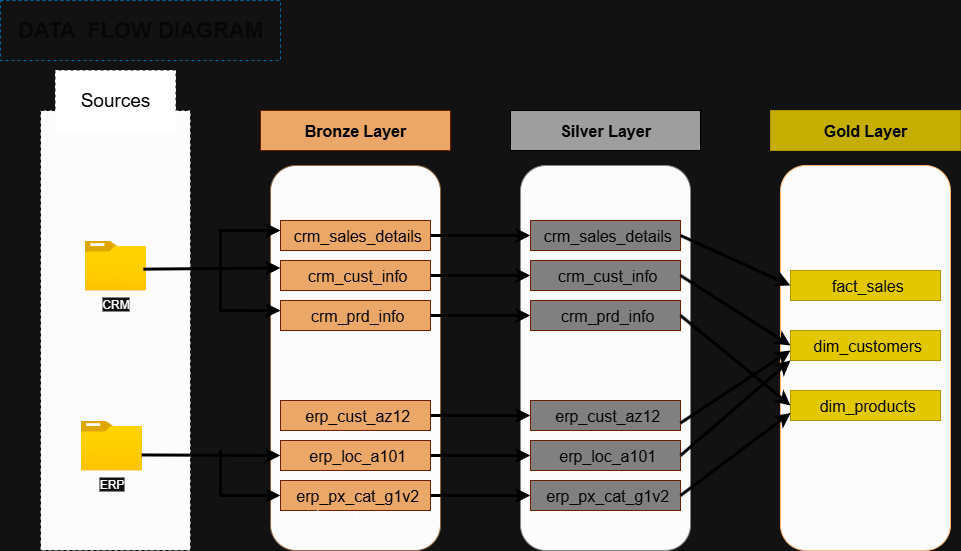

The diagram above was exported from draw.io. Its source (the exported page's mxGraphModel, read from the mxfile embedded in the PNG):
<mxGraphModel dx="786" dy="516" grid="1" gridSize="10" guides="1" tooltips="1" connect="1" arrows="1" fold="1" page="1" pageScale="1" pageWidth="3300" pageHeight="4681" background="#ffffff" math="0" shadow="0">
  <root>
    <mxCell id="0" />
    <mxCell id="1" parent="0" />
    <mxCell id="LhJlgbpYCMm2p8S9zkUG-1" value="&lt;font style=&quot;color: light-dark(rgb(0, 0, 0), rgb(7, 7, 7)); font-size: 22px;&quot;&gt;&lt;b style=&quot;&quot;&gt;DATA&amp;nbsp; FLOW DIAGRAM&lt;/b&gt;&lt;/font&gt;" style="rounded=0;whiteSpace=wrap;html=1;dashed=1;fillColor=none;fontColor=#ffffff;strokeColor=#006EAF;" parent="1" vertex="1">
      <mxGeometry x="10" y="30" width="280" height="60" as="geometry" />
    </mxCell>
    <mxCell id="LhJlgbpYCMm2p8S9zkUG-2" value="" style="rounded=0;whiteSpace=wrap;html=1;labelBackgroundColor=#FFFFFF;fillColor=#FCFCFC;strokeColor=light-dark(#000000,#070707);dashed=1;" parent="1" vertex="1">
      <mxGeometry x="50" y="140" width="150" height="440" as="geometry" />
    </mxCell>
    <mxCell id="LhJlgbpYCMm2p8S9zkUG-3" value="&lt;font style=&quot;color: rgb(0, 0, 0); font-size: 19px;&quot;&gt;Sources&lt;/font&gt;" style="rounded=0;whiteSpace=wrap;html=1;fillColor=#FFFFFF;dashed=1;" parent="1" vertex="1">
      <mxGeometry x="65" y="100" width="120" height="60" as="geometry" />
    </mxCell>
    <mxCell id="LhJlgbpYCMm2p8S9zkUG-5" value="CRM" style="image;aspect=fixed;html=1;points=[];align=center;fontSize=12;image=img/lib/azure2/general/Folder_Blank.svg;" parent="1" vertex="1">
      <mxGeometry x="94.19" y="270" width="61.61" height="50" as="geometry" />
    </mxCell>
    <mxCell id="LhJlgbpYCMm2p8S9zkUG-7" value="ERP" style="image;aspect=fixed;html=1;points=[];align=center;fontSize=12;image=img/lib/azure2/general/Folder_Blank.svg;" parent="1" vertex="1">
      <mxGeometry x="90" y="450" width="61.61" height="50" as="geometry" />
    </mxCell>
    <mxCell id="LhJlgbpYCMm2p8S9zkUG-8" value="" style="rounded=1;whiteSpace=wrap;html=1;fillColor=#FCFCFC;strokeColor=light-dark(#000000,#8F653F);" parent="1" vertex="1">
      <mxGeometry x="280" y="195" width="170" height="385" as="geometry" />
    </mxCell>
    <mxCell id="LhJlgbpYCMm2p8S9zkUG-9" value="&lt;font style=&quot;font-size: 16px; color: rgb(0, 0, 0);&quot;&gt;&lt;b style=&quot;&quot;&gt;Bronze Layer&lt;/b&gt;&lt;/font&gt;" style="rounded=0;whiteSpace=wrap;html=1;fillColor=light-dark(#000000,#EBA767);strokeColor=#6D1F00;fontColor=#ffffff;" parent="1" vertex="1">
      <mxGeometry x="270" y="140" width="190" height="40" as="geometry" />
    </mxCell>
    <mxCell id="LhJlgbpYCMm2p8S9zkUG-10" value="&lt;font color=&quot;#000000&quot;&gt;&lt;span style=&quot;font-size: 16px;&quot;&gt;&lt;b&gt;Silver Layer&lt;/b&gt;&lt;/span&gt;&lt;/font&gt;" style="rounded=0;whiteSpace=wrap;html=1;fillColor=light-dark(#000000,#9E9E9E);strokeColor=#000000;" parent="1" vertex="1">
      <mxGeometry x="520" y="140" width="190" height="40" as="geometry" />
    </mxCell>
    <mxCell id="LhJlgbpYCMm2p8S9zkUG-11" value="" style="rounded=1;whiteSpace=wrap;html=1;fillColor=#FCFCFC;strokeColor=light-dark(#000000,#858585);" parent="1" vertex="1">
      <mxGeometry x="530" y="195" width="170" height="385" as="geometry" />
    </mxCell>
    <mxCell id="LhJlgbpYCMm2p8S9zkUG-12" value="&lt;font style=&quot;font-size: 16px; color: rgb(0, 0, 0);&quot;&gt;&lt;b style=&quot;&quot;&gt;Gold Layer&lt;/b&gt;&lt;/font&gt;" style="rounded=0;whiteSpace=wrap;html=1;fillColor=#C5AE00;strokeColor=#B09500;fontColor=#000000;" parent="1" vertex="1">
      <mxGeometry x="780" y="140" width="190" height="40" as="geometry" />
    </mxCell>
    <mxCell id="LhJlgbpYCMm2p8S9zkUG-13" value="" style="rounded=1;whiteSpace=wrap;html=1;fillColor=#FCFCFC;strokeColor=light-dark(#000000,#FFB570);" parent="1" vertex="1">
      <mxGeometry x="790" y="195" width="170" height="385" as="geometry" />
    </mxCell>
    <mxCell id="LhJlgbpYCMm2p8S9zkUG-14" value="&lt;font color=&quot;#000000&quot;&gt;&lt;span style=&quot;font-size: 16px;&quot;&gt;&lt;b&gt;&amp;nbsp;&lt;/b&gt;crm_sales_details&lt;/span&gt;&lt;/font&gt;" style="rounded=0;whiteSpace=wrap;html=1;fillColor=light-dark(#000000,#EBA767);strokeColor=#6D1F00;fontColor=#ffffff;" parent="1" vertex="1">
      <mxGeometry x="290" y="250" width="150" height="30" as="geometry" />
    </mxCell>
    <mxCell id="LhJlgbpYCMm2p8S9zkUG-15" value="&lt;font color=&quot;#000000&quot;&gt;&lt;span style=&quot;font-size: 16px;&quot;&gt;&lt;b&gt;&amp;nbsp;&lt;/b&gt;crm_cust_info&lt;/span&gt;&lt;/font&gt;" style="rounded=0;whiteSpace=wrap;html=1;fillColor=light-dark(#000000,#EBA767);strokeColor=#6D1F00;fontColor=#ffffff;" parent="1" vertex="1">
      <mxGeometry x="290" y="290" width="150" height="30" as="geometry" />
    </mxCell>
    <mxCell id="LhJlgbpYCMm2p8S9zkUG-16" value="&lt;font color=&quot;#000000&quot;&gt;&lt;span style=&quot;font-size: 16px;&quot;&gt;&lt;b&gt;&amp;nbsp;&lt;/b&gt;crm_prd_info&lt;/span&gt;&lt;/font&gt;" style="rounded=0;whiteSpace=wrap;html=1;fillColor=light-dark(#000000,#EBA767);strokeColor=#6D1F00;fontColor=#ffffff;" parent="1" vertex="1">
      <mxGeometry x="290" y="330" width="150" height="30" as="geometry" />
    </mxCell>
    <mxCell id="LhJlgbpYCMm2p8S9zkUG-17" value="&lt;font color=&quot;#000000&quot;&gt;&lt;span style=&quot;font-size: 16px;&quot;&gt;&lt;b&gt;&amp;nbsp;&lt;/b&gt;erp_cust_az12&lt;/span&gt;&lt;/font&gt;" style="rounded=0;whiteSpace=wrap;html=1;fillColor=light-dark(#000000,#EBA767);strokeColor=#6D1F00;fontColor=#ffffff;" parent="1" vertex="1">
      <mxGeometry x="290" y="430" width="150" height="30" as="geometry" />
    </mxCell>
    <mxCell id="LhJlgbpYCMm2p8S9zkUG-18" value="&lt;font color=&quot;#000000&quot;&gt;&lt;span style=&quot;font-size: 16px;&quot;&gt;&lt;b&gt;&amp;nbsp;&lt;/b&gt;erp_loc_a101&lt;/span&gt;&lt;/font&gt;" style="rounded=0;whiteSpace=wrap;html=1;fillColor=light-dark(#000000,#EBA767);strokeColor=#6D1F00;fontColor=#ffffff;" parent="1" vertex="1">
      <mxGeometry x="290" y="470" width="150" height="30" as="geometry" />
    </mxCell>
    <mxCell id="LhJlgbpYCMm2p8S9zkUG-19" value="&lt;font color=&quot;#000000&quot;&gt;&lt;span style=&quot;font-size: 16px;&quot;&gt;&lt;b&gt;&amp;nbsp;&lt;/b&gt;erp_px_cat_g1v2&lt;/span&gt;&lt;/font&gt;" style="rounded=0;whiteSpace=wrap;html=1;fillColor=light-dark(#000000,#EBA767);strokeColor=#6D1F00;fontColor=#ffffff;" parent="1" vertex="1">
      <mxGeometry x="290" y="510" width="150" height="30" as="geometry" />
    </mxCell>
    <mxCell id="LhJlgbpYCMm2p8S9zkUG-20" value="" style="endArrow=classic;html=1;rounded=0;exitX=0.953;exitY=0.573;exitDx=0;exitDy=0;exitPerimeter=0;entryX=0;entryY=0.25;entryDx=0;entryDy=0;strokeColor=#000000;strokeWidth=3;" parent="1" source="LhJlgbpYCMm2p8S9zkUG-5" target="LhJlgbpYCMm2p8S9zkUG-15" edge="1">
      <mxGeometry width="50" height="50" relative="1" as="geometry">
        <mxPoint x="510" y="390" as="sourcePoint" />
        <mxPoint x="560" y="340" as="targetPoint" />
        <Array as="points" />
      </mxGeometry>
    </mxCell>
    <mxCell id="LhJlgbpYCMm2p8S9zkUG-21" value="" style="endArrow=classic;html=1;rounded=0;entryX=0;entryY=0.5;entryDx=0;entryDy=0;strokeColor=#000000;strokeWidth=3;exitX=0.992;exitY=0.689;exitDx=0;exitDy=0;exitPerimeter=0;" parent="1" source="LhJlgbpYCMm2p8S9zkUG-7" target="LhJlgbpYCMm2p8S9zkUG-18" edge="1">
      <mxGeometry width="50" height="50" relative="1" as="geometry">
        <mxPoint x="163" y="309" as="sourcePoint" />
        <mxPoint x="300" y="308" as="targetPoint" />
        <Array as="points" />
      </mxGeometry>
    </mxCell>
    <mxCell id="LhJlgbpYCMm2p8S9zkUG-22" value="" style="endArrow=classic;html=1;rounded=0;entryX=0.059;entryY=0.169;entryDx=0;entryDy=0;strokeColor=#000000;strokeWidth=3;entryPerimeter=0;" parent="1" target="LhJlgbpYCMm2p8S9zkUG-8" edge="1">
      <mxGeometry width="50" height="50" relative="1" as="geometry">
        <mxPoint x="230" y="300" as="sourcePoint" />
        <mxPoint x="300" y="308" as="targetPoint" />
        <Array as="points">
          <mxPoint x="230" y="260" />
        </Array>
      </mxGeometry>
    </mxCell>
    <mxCell id="LhJlgbpYCMm2p8S9zkUG-23" value="" style="endArrow=classic;html=1;rounded=0;entryX=0.059;entryY=0.377;entryDx=0;entryDy=0;strokeColor=#000000;strokeWidth=3;entryPerimeter=0;" parent="1" target="LhJlgbpYCMm2p8S9zkUG-8" edge="1">
      <mxGeometry width="50" height="50" relative="1" as="geometry">
        <mxPoint x="230" y="300" as="sourcePoint" />
        <mxPoint x="300" y="270" as="targetPoint" />
        <Array as="points">
          <mxPoint x="230" y="340" />
        </Array>
      </mxGeometry>
    </mxCell>
    <mxCell id="LhJlgbpYCMm2p8S9zkUG-24" value="" style="endArrow=classic;html=1;rounded=0;strokeColor=#000000;strokeWidth=3;entryX=0;entryY=0.5;entryDx=0;entryDy=0;entryPerimeter=0;" parent="1" target="LhJlgbpYCMm2p8S9zkUG-19" edge="1">
      <mxGeometry width="50" height="50" relative="1" as="geometry">
        <mxPoint x="230" y="480" as="sourcePoint" />
        <mxPoint x="280" y="518" as="targetPoint" />
        <Array as="points">
          <mxPoint x="230" y="525" />
        </Array>
      </mxGeometry>
    </mxCell>
    <mxCell id="LhJlgbpYCMm2p8S9zkUG-25" style="edgeStyle=orthogonalEdgeStyle;rounded=0;orthogonalLoop=1;jettySize=auto;html=1;exitX=0.25;exitY=1;exitDx=0;exitDy=0;" parent="1" source="LhJlgbpYCMm2p8S9zkUG-19" target="LhJlgbpYCMm2p8S9zkUG-19" edge="1">
      <mxGeometry relative="1" as="geometry" />
    </mxCell>
    <mxCell id="VTR5h39E6v8pSNIff8cN-1" value="&lt;font color=&quot;#000000&quot;&gt;&lt;span style=&quot;font-size: 16px;&quot;&gt;&lt;b&gt;&amp;nbsp;&lt;/b&gt;crm_sales_details&lt;/span&gt;&lt;/font&gt;" style="rounded=0;whiteSpace=wrap;html=1;fillColor=light-dark(#000000,#808080);strokeColor=#6D1F00;fontColor=#ffffff;" parent="1" vertex="1">
      <mxGeometry x="540" y="250" width="150" height="30" as="geometry" />
    </mxCell>
    <mxCell id="VTR5h39E6v8pSNIff8cN-2" value="&lt;font color=&quot;#000000&quot;&gt;&lt;span style=&quot;font-size: 16px;&quot;&gt;&lt;b&gt;&amp;nbsp;&lt;/b&gt;crm_cust_info&lt;/span&gt;&lt;/font&gt;" style="rounded=0;whiteSpace=wrap;html=1;fillColor=light-dark(#000000,#808080);strokeColor=#6D1F00;fontColor=#ffffff;" parent="1" vertex="1">
      <mxGeometry x="540" y="290" width="150" height="30" as="geometry" />
    </mxCell>
    <mxCell id="VTR5h39E6v8pSNIff8cN-3" value="&lt;font color=&quot;#000000&quot;&gt;&lt;span style=&quot;font-size: 16px;&quot;&gt;&lt;b&gt;&amp;nbsp;&lt;/b&gt;crm_prd_info&lt;/span&gt;&lt;/font&gt;" style="rounded=0;whiteSpace=wrap;html=1;fillColor=light-dark(#000000,#808080);strokeColor=#6D1F00;fontColor=#ffffff;" parent="1" vertex="1">
      <mxGeometry x="540" y="330" width="150" height="30" as="geometry" />
    </mxCell>
    <mxCell id="VTR5h39E6v8pSNIff8cN-4" value="&lt;font color=&quot;#000000&quot;&gt;&lt;span style=&quot;font-size: 16px;&quot;&gt;&lt;b&gt;&amp;nbsp;&lt;/b&gt;erp_cust_az12&lt;/span&gt;&lt;/font&gt;" style="rounded=0;whiteSpace=wrap;html=1;fillColor=light-dark(#000000,#808080);strokeColor=#6D1F00;fontColor=#ffffff;" parent="1" vertex="1">
      <mxGeometry x="540" y="430" width="150" height="30" as="geometry" />
    </mxCell>
    <mxCell id="VTR5h39E6v8pSNIff8cN-5" value="&lt;font color=&quot;#000000&quot;&gt;&lt;span style=&quot;font-size: 16px;&quot;&gt;&lt;b&gt;&amp;nbsp;&lt;/b&gt;erp_loc_a101&lt;/span&gt;&lt;/font&gt;" style="rounded=0;whiteSpace=wrap;html=1;fillColor=light-dark(#000000,#808080);strokeColor=#6D1F00;fontColor=#ffffff;" parent="1" vertex="1">
      <mxGeometry x="540" y="470" width="150" height="30" as="geometry" />
    </mxCell>
    <mxCell id="VTR5h39E6v8pSNIff8cN-6" value="&lt;font color=&quot;#000000&quot;&gt;&lt;span style=&quot;font-size: 16px;&quot;&gt;&lt;b&gt;&amp;nbsp;&lt;/b&gt;erp_px_cat_g1v2&lt;/span&gt;&lt;/font&gt;" style="rounded=0;whiteSpace=wrap;html=1;fillColor=light-dark(#000000,#808080);strokeColor=#6D1F00;fontColor=#ffffff;" parent="1" vertex="1">
      <mxGeometry x="540" y="510" width="150" height="30" as="geometry" />
    </mxCell>
    <mxCell id="VTR5h39E6v8pSNIff8cN-7" value="" style="endArrow=classic;html=1;rounded=0;entryX=0;entryY=0.5;entryDx=0;entryDy=0;strokeColor=#000000;strokeWidth=3;exitX=1;exitY=0.5;exitDx=0;exitDy=0;" parent="1" source="LhJlgbpYCMm2p8S9zkUG-14" target="VTR5h39E6v8pSNIff8cN-1" edge="1">
      <mxGeometry width="50" height="50" relative="1" as="geometry">
        <mxPoint x="450" y="265" as="sourcePoint" />
        <mxPoint x="530" y="290" as="targetPoint" />
        <Array as="points" />
      </mxGeometry>
    </mxCell>
    <mxCell id="VTR5h39E6v8pSNIff8cN-8" value="" style="endArrow=classic;html=1;rounded=0;entryX=0;entryY=0.5;entryDx=0;entryDy=0;strokeColor=#000000;strokeWidth=3;exitX=1;exitY=0.5;exitDx=0;exitDy=0;" parent="1" source="LhJlgbpYCMm2p8S9zkUG-15" target="VTR5h39E6v8pSNIff8cN-2" edge="1">
      <mxGeometry width="50" height="50" relative="1" as="geometry">
        <mxPoint x="470" y="300" as="sourcePoint" />
        <mxPoint x="570" y="300" as="targetPoint" />
        <Array as="points" />
      </mxGeometry>
    </mxCell>
    <mxCell id="VTR5h39E6v8pSNIff8cN-9" value="" style="endArrow=classic;html=1;rounded=0;strokeColor=#000000;strokeWidth=3;exitX=1;exitY=0.5;exitDx=0;exitDy=0;" parent="1" source="LhJlgbpYCMm2p8S9zkUG-16" edge="1">
      <mxGeometry width="50" height="50" relative="1" as="geometry">
        <mxPoint x="490" y="340" as="sourcePoint" />
        <mxPoint x="540" y="345" as="targetPoint" />
        <Array as="points" />
      </mxGeometry>
    </mxCell>
    <mxCell id="VTR5h39E6v8pSNIff8cN-10" value="" style="endArrow=classic;html=1;rounded=0;entryX=0;entryY=0.5;entryDx=0;entryDy=0;strokeColor=#000000;strokeWidth=3;exitX=1;exitY=0.5;exitDx=0;exitDy=0;" parent="1" source="LhJlgbpYCMm2p8S9zkUG-17" target="VTR5h39E6v8pSNIff8cN-4" edge="1">
      <mxGeometry width="50" height="50" relative="1" as="geometry">
        <mxPoint x="480" y="440" as="sourcePoint" />
        <mxPoint x="580" y="440" as="targetPoint" />
        <Array as="points" />
      </mxGeometry>
    </mxCell>
    <mxCell id="VTR5h39E6v8pSNIff8cN-11" value="" style="endArrow=classic;html=1;rounded=0;entryX=0;entryY=0.5;entryDx=0;entryDy=0;strokeColor=#000000;strokeWidth=3;exitX=1;exitY=0.5;exitDx=0;exitDy=0;" parent="1" source="LhJlgbpYCMm2p8S9zkUG-18" target="VTR5h39E6v8pSNIff8cN-5" edge="1">
      <mxGeometry width="50" height="50" relative="1" as="geometry">
        <mxPoint x="480" y="480" as="sourcePoint" />
        <mxPoint x="580" y="480" as="targetPoint" />
        <Array as="points" />
      </mxGeometry>
    </mxCell>
    <mxCell id="VTR5h39E6v8pSNIff8cN-12" value="" style="endArrow=classic;html=1;rounded=0;strokeColor=#000000;strokeWidth=3;exitX=1;exitY=0.5;exitDx=0;exitDy=0;entryX=0;entryY=0.5;entryDx=0;entryDy=0;" parent="1" source="LhJlgbpYCMm2p8S9zkUG-19" target="VTR5h39E6v8pSNIff8cN-6" edge="1">
      <mxGeometry width="50" height="50" relative="1" as="geometry">
        <mxPoint x="480" y="530" as="sourcePoint" />
        <mxPoint x="540" y="530" as="targetPoint" />
        <Array as="points" />
      </mxGeometry>
    </mxCell>
    <mxCell id="yLBf3c36tVOq0FSrQ_k2-1" value="&lt;font color=&quot;#000000&quot;&gt;&lt;span style=&quot;font-size: 16px;&quot;&gt;&lt;b&gt;&amp;nbsp;&lt;/b&gt;fact_sales&lt;/span&gt;&lt;/font&gt;" style="rounded=0;whiteSpace=wrap;html=1;fillColor=#e3c800;strokeColor=#B09500;fontColor=#000000;" parent="1" vertex="1">
      <mxGeometry x="800" y="300" width="150" height="30" as="geometry" />
    </mxCell>
    <mxCell id="yLBf3c36tVOq0FSrQ_k2-2" value="&lt;font color=&quot;#000000&quot;&gt;&lt;span style=&quot;font-size: 16px;&quot;&gt;&lt;b&gt;&amp;nbsp;&lt;/b&gt;dim_customers&lt;/span&gt;&lt;/font&gt;" style="rounded=0;whiteSpace=wrap;html=1;fillColor=#e3c800;strokeColor=#B09500;fontColor=#000000;" parent="1" vertex="1">
      <mxGeometry x="800" y="360" width="150" height="30" as="geometry" />
    </mxCell>
    <mxCell id="yLBf3c36tVOq0FSrQ_k2-3" value="&lt;font color=&quot;#000000&quot;&gt;&lt;span style=&quot;font-size: 16px;&quot;&gt;&amp;nbsp;dim_products&lt;/span&gt;&lt;/font&gt;" style="rounded=0;whiteSpace=wrap;html=1;fillColor=#e3c800;strokeColor=#B09500;fontColor=#000000;" parent="1" vertex="1">
      <mxGeometry x="800" y="420" width="150" height="30" as="geometry" />
    </mxCell>
    <mxCell id="yLBf3c36tVOq0FSrQ_k2-4" value="" style="endArrow=classic;html=1;rounded=0;strokeColor=#000000;strokeWidth=3;exitX=1;exitY=0.5;exitDx=0;exitDy=0;entryX=0;entryY=0.5;entryDx=0;entryDy=0;" parent="1" source="VTR5h39E6v8pSNIff8cN-1" target="yLBf3c36tVOq0FSrQ_k2-1" edge="1">
      <mxGeometry width="50" height="50" relative="1" as="geometry">
        <mxPoint x="730" y="260" as="sourcePoint" />
        <mxPoint x="830" y="260" as="targetPoint" />
        <Array as="points" />
      </mxGeometry>
    </mxCell>
    <mxCell id="yLBf3c36tVOq0FSrQ_k2-5" value="" style="endArrow=classic;html=1;rounded=0;strokeColor=#000000;strokeWidth=3;exitX=1;exitY=0.5;exitDx=0;exitDy=0;entryX=0;entryY=0.5;entryDx=0;entryDy=0;" parent="1" source="VTR5h39E6v8pSNIff8cN-2" target="yLBf3c36tVOq0FSrQ_k2-2" edge="1">
      <mxGeometry width="50" height="50" relative="1" as="geometry">
        <mxPoint x="730" y="340" as="sourcePoint" />
        <mxPoint x="840" y="390" as="targetPoint" />
        <Array as="points" />
      </mxGeometry>
    </mxCell>
    <mxCell id="yLBf3c36tVOq0FSrQ_k2-6" value="" style="endArrow=classic;html=1;rounded=0;strokeColor=#000000;strokeWidth=3;exitX=1;exitY=0.5;exitDx=0;exitDy=0;entryX=0;entryY=0.5;entryDx=0;entryDy=0;" parent="1" source="VTR5h39E6v8pSNIff8cN-3" target="yLBf3c36tVOq0FSrQ_k2-3" edge="1">
      <mxGeometry width="50" height="50" relative="1" as="geometry">
        <mxPoint x="730" y="440" as="sourcePoint" />
        <mxPoint x="840" y="490" as="targetPoint" />
        <Array as="points" />
      </mxGeometry>
    </mxCell>
    <mxCell id="yLBf3c36tVOq0FSrQ_k2-7" value="" style="endArrow=classic;html=1;rounded=0;strokeColor=#000000;strokeWidth=3;exitX=1;exitY=0.75;exitDx=0;exitDy=0;" parent="1" source="VTR5h39E6v8pSNIff8cN-4" edge="1">
      <mxGeometry width="50" height="50" relative="1" as="geometry">
        <mxPoint x="720" y="520" as="sourcePoint" />
        <mxPoint x="800" y="380" as="targetPoint" />
        <Array as="points" />
      </mxGeometry>
    </mxCell>
    <mxCell id="yLBf3c36tVOq0FSrQ_k2-8" value="" style="endArrow=classic;html=1;rounded=0;strokeColor=#000000;strokeWidth=3;exitX=1;exitY=0.5;exitDx=0;exitDy=0;entryX=0;entryY=1;entryDx=0;entryDy=0;" parent="1" source="VTR5h39E6v8pSNIff8cN-5" target="yLBf3c36tVOq0FSrQ_k2-2" edge="1">
      <mxGeometry width="50" height="50" relative="1" as="geometry">
        <mxPoint x="740" y="630" as="sourcePoint" />
        <mxPoint x="850" y="680" as="targetPoint" />
        <Array as="points" />
      </mxGeometry>
    </mxCell>
    <mxCell id="yLBf3c36tVOq0FSrQ_k2-9" value="" style="endArrow=classic;html=1;rounded=0;strokeColor=#000000;strokeWidth=3;exitX=1;exitY=0.5;exitDx=0;exitDy=0;entryX=0;entryY=0.75;entryDx=0;entryDy=0;" parent="1" source="VTR5h39E6v8pSNIff8cN-6" target="yLBf3c36tVOq0FSrQ_k2-3" edge="1">
      <mxGeometry width="50" height="50" relative="1" as="geometry">
        <mxPoint x="740" y="560" as="sourcePoint" />
        <mxPoint x="850" y="610" as="targetPoint" />
        <Array as="points" />
      </mxGeometry>
    </mxCell>
  </root>
</mxGraphModel>